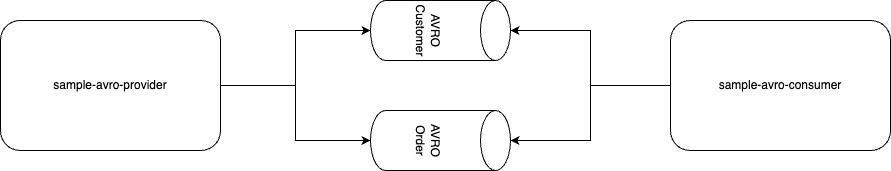

The diagram above was exported from draw.io. Its source (the exported page's mxGraphModel, read from the mxfile embedded in the PNG):
<mxGraphModel dx="1146" dy="872" grid="1" gridSize="10" guides="1" tooltips="1" connect="1" arrows="1" fold="1" page="1" pageScale="1" pageWidth="827" pageHeight="1169" math="0" shadow="0">
  <root>
    <mxCell id="0" />
    <mxCell id="1" parent="0" />
    <mxCell id="2" style="edgeStyle=orthogonalEdgeStyle;rounded=0;orthogonalLoop=1;jettySize=auto;html=1;" edge="1" source="3" target="7" parent="1">
      <mxGeometry relative="1" as="geometry" />
    </mxCell>
    <mxCell id="3" value="sample-avro-provider" style="rounded=1;whiteSpace=wrap;html=1;" vertex="1" parent="1">
      <mxGeometry x="130" y="1000" width="220" height="130" as="geometry" />
    </mxCell>
    <mxCell id="4" style="edgeStyle=orthogonalEdgeStyle;rounded=0;orthogonalLoop=1;jettySize=auto;html=1;" edge="1" source="5" target="7" parent="1">
      <mxGeometry relative="1" as="geometry" />
    </mxCell>
    <mxCell id="5" value="sample-avro-consumer" style="rounded=1;whiteSpace=wrap;html=1;" vertex="1" parent="1">
      <mxGeometry x="800" y="1000" width="220" height="130" as="geometry" />
    </mxCell>
    <mxCell id="6" value="AVRO&lt;br&gt;Customer" style="shape=cylinder3;whiteSpace=wrap;html=1;boundedLbl=1;backgroundOutline=1;size=15;rotation=90;" vertex="1" parent="1">
      <mxGeometry x="540" y="940" width="60" height="140" as="geometry" />
    </mxCell>
    <mxCell id="7" value="&lt;div&gt;AVRO&lt;/div&gt;&lt;div&gt;Order&lt;/div&gt;" style="shape=cylinder3;whiteSpace=wrap;html=1;boundedLbl=1;backgroundOutline=1;size=15;rotation=90;" vertex="1" parent="1">
      <mxGeometry x="540" y="1050" width="60" height="140" as="geometry" />
    </mxCell>
    <mxCell id="8" style="edgeStyle=orthogonalEdgeStyle;rounded=0;orthogonalLoop=1;jettySize=auto;html=1;entryX=0.5;entryY=1;entryDx=0;entryDy=0;entryPerimeter=0;" edge="1" source="3" target="6" parent="1">
      <mxGeometry relative="1" as="geometry" />
    </mxCell>
    <mxCell id="9" style="edgeStyle=orthogonalEdgeStyle;rounded=0;orthogonalLoop=1;jettySize=auto;html=1;entryX=0.5;entryY=0;entryDx=0;entryDy=0;entryPerimeter=0;" edge="1" source="5" target="6" parent="1">
      <mxGeometry relative="1" as="geometry" />
    </mxCell>
  </root>
</mxGraphModel>